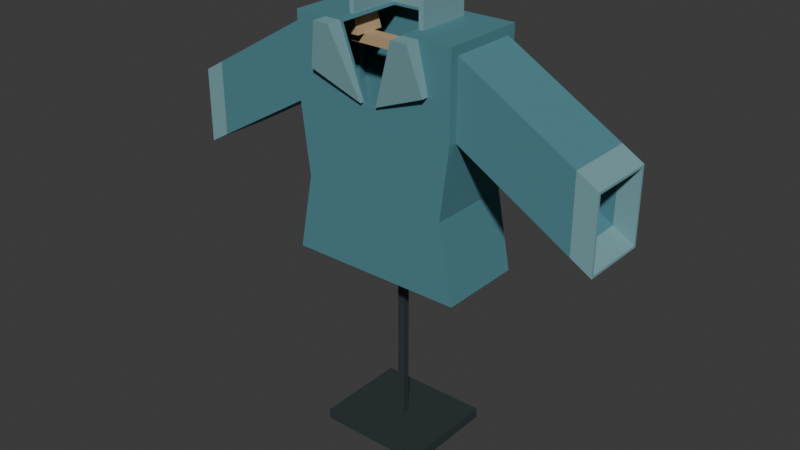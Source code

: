 # Source: source.blend  (saved by Blender 4.3.34; exported with 4.5.12 LTS)
import bpy
from mathutils import Matrix  # noqa: F401  (used for matrix-valued properties, if any)

bpy.ops.wm.read_factory_settings(use_empty=True)
scene = bpy.context.scene
scene.name = 'Scene'

# ---- collections
col_collection = bpy.data.collections.new('Collection'); scene.collection.children.link(col_collection)

# ---- materials (node trees are filled in below, after node groups)
mat_sample_deeppetrol = bpy.data.materials.new('Sample_DeepPetrol')
mat_sample_deeppetrol.diffuse_color = (0.075, 0.23, 0.27, 1.0)
mat_collarandcuffs_mutedblue = bpy.data.materials.new('CollarAndCuffs_MutedBlue')
mat_collarandcuffs_mutedblue.diffuse_color = (0.18, 0.36, 0.39, 1.0)
mat_yoke_warmash = bpy.data.materials.new('Yoke_WarmAsh')
mat_yoke_warmash.diffuse_color = (0.52, 0.36, 0.2, 1.0)
mat_stand_graphite = bpy.data.materials.new('Stand_Graphite')
mat_stand_graphite.diffuse_color = (0.05, 0.068, 0.071, 1.0)

# ---- material node trees
mat_sample_deeppetrol.use_nodes = True; mat_sample_deeppetrol.node_tree.nodes.clear()
_N = mat_sample_deeppetrol.node_tree.nodes; _L = mat_sample_deeppetrol.node_tree.links
n0 = _N.new('ShaderNodeBsdfPrincipled'); n0.name = 'Principled BSDF'; n0.location = (10, 300)
n0.inputs[0].default_value = (0.075, 0.23, 0.27, 1.0)
n0.inputs[2].default_value = 0.87
n1 = _N.new('ShaderNodeOutputMaterial'); n1.name = 'Material Output'; n1.location = (300, 300)
_L.new(n0.outputs[0], n1.inputs[0])
n1.is_active_output = True
mat_collarandcuffs_mutedblue.use_nodes = True; mat_collarandcuffs_mutedblue.node_tree.nodes.clear()
_N = mat_collarandcuffs_mutedblue.node_tree.nodes; _L = mat_collarandcuffs_mutedblue.node_tree.links
n0 = _N.new('ShaderNodeBsdfPrincipled'); n0.name = 'Principled BSDF'; n0.location = (10, 300)
n0.inputs[0].default_value = (0.18, 0.36, 0.39, 1.0)
n0.inputs[2].default_value = 0.87
n1 = _N.new('ShaderNodeOutputMaterial'); n1.name = 'Material Output'; n1.location = (300, 300)
_L.new(n0.outputs[0], n1.inputs[0])
n1.is_active_output = True
mat_yoke_warmash.use_nodes = True; mat_yoke_warmash.node_tree.nodes.clear()
_N = mat_yoke_warmash.node_tree.nodes; _L = mat_yoke_warmash.node_tree.links
n0 = _N.new('ShaderNodeBsdfPrincipled'); n0.name = 'Principled BSDF'; n0.location = (10, 300)
n0.inputs[0].default_value = (0.52, 0.36, 0.2, 1.0)
n0.inputs[2].default_value = 0.67
n1 = _N.new('ShaderNodeOutputMaterial'); n1.name = 'Material Output'; n1.location = (300, 300)
_L.new(n0.outputs[0], n1.inputs[0])
n1.is_active_output = True
mat_stand_graphite.use_nodes = True; mat_stand_graphite.node_tree.nodes.clear()
_N = mat_stand_graphite.node_tree.nodes; _L = mat_stand_graphite.node_tree.links
n0 = _N.new('ShaderNodeBsdfPrincipled'); n0.name = 'Principled BSDF'; n0.location = (10, 300)
n0.inputs[0].default_value = (0.05, 0.068, 0.071, 1.0)
n0.inputs[1].default_value = 0.35
n0.inputs[2].default_value = 0.48
n1 = _N.new('ShaderNodeOutputMaterial'); n1.name = 'Material Output'; n1.location = (300, 300)
_L.new(n0.outputs[0], n1.inputs[0])
n1.is_active_output = True

# ---- world
world_world = bpy.data.worlds.new('World'); scene.world = world_world
world_world.use_nodes = True; world_world.node_tree.nodes.clear()
_N = world_world.node_tree.nodes; _L = world_world.node_tree.links
n0 = _N.new('ShaderNodeOutputWorld'); n0.name = 'World Output'; n0.location = (300, 300)
n1 = _N.new('ShaderNodeBackground'); n1.name = 'Background'; n1.location = (10, 300)
n1.inputs[0].default_value = (0.05088, 0.05088, 0.05088, 1.0)
_L.new(n1.outputs[0], n0.inputs[0])
n0.is_active_output = True
world_world.color = (0.05088, 0.05088, 0.05088)
world_world.sun_shadow_jitter_overblur = 0.0

# ---- meshes
me_continuoushollowlongsleevebody = bpy.data.meshes.new('ContinuousHollowLongSleeveBody')
me_continuoushollowlongsleevebody.from_pydata([(-0.73, -0.115, 0.859), (-0.73, -0.107, 0.859), (-0.66, -0.107, 0.8996), (-0.66, -0.115, 0.8996), (-0.66, -0.115, 0.9076), (-0.73, -0.115, 0.867), (-0.73, -0.107, 0.867), (-0.66, -0.115, 0.9496), (-0.73, -0.115, 0.909), (-0.73, -0.107, 0.909), (-0.66, -0.107, 0.9496), (-0.66, -0.107, 0.9076), (-0.66, -0.115, 1.142), (-0.73, -0.115, 1.101), (-0.73, -0.107, 1.101), (-0.66, -0.107, 1.142), (-0.73, -0.115, 1.109), (-0.66, -0.115, 1.15), (-0.66, -0.107, 1.15), (-0.73, -0.107, 1.109), (-0.73, -0.085, 0.859), (-0.66, -0.085, 0.8996), (-0.66, -0.085, 0.9076), (-0.73, -0.085, 0.867), (-0.73, -0.085, 1.101), (-0.66, -0.085, 1.142), (-0.66, -0.085, 1.15), (-0.73, -0.085, 1.109), (-0.73, 0.085, 0.859), (-0.66, 0.085, 0.8996), (-0.66, 0.085, 0.9076), (-0.73, 0.085, 0.867), (-0.73, 0.085, 1.101), (-0.66, 0.085, 1.142), (-0.66, 0.085, 1.15), (-0.73, 0.085, 1.109), (-0.73, 0.107, 0.859), (-0.66, 0.107, 0.8996), (-0.66, 0.107, 0.9076), (-0.73, 0.107, 0.867), (-0.73, 0.107, 1.101), (-0.66, 0.107, 1.142), (-0.66, 0.107, 1.15), (-0.73, 0.107, 1.109), (-0.73, 0.115, 0.859), (-0.66, 0.115, 0.8996), (-0.73, 0.115, 0.867), (-0.66, 0.115, 0.9076), (-0.66, 0.107, 0.9496), (-0.73, 0.107, 0.909), (-0.73, 0.115, 0.909), (-0.66, 0.115, 0.9496), (-0.73, 0.115, 1.101), (-0.66, 0.115, 1.142), (-0.66, 0.115, 1.15), (-0.73, 0.115, 1.109), (-0.28, -0.107, 1.12), (-0.28, -0.115, 1.12), (-0.28, -0.115, 1.128), (-0.28, -0.115, 1.17), (-0.28, -0.107, 1.17), (-0.28, -0.107, 1.128), (-0.28, -0.115, 1.362), (-0.28, -0.107, 1.362), (-0.28, -0.115, 1.37), (-0.28, -0.107, 1.37), (-0.28, -0.085, 1.12), (-0.28, -0.085, 1.128), (-0.28, -0.085, 1.362), (-0.28, -0.085, 1.37), (-0.28, 0.085, 1.12), (-0.28, 0.085, 1.128), (-0.28, 0.085, 1.362), (-0.28, 0.085, 1.37), (-0.28, 0.107, 1.12), (-0.28, 0.107, 1.128), (-0.28, 0.107, 1.362), (-0.28, 0.107, 1.37), (-0.28, 0.115, 1.12), (-0.28, 0.115, 1.128), (-0.28, 0.107, 1.17), (-0.28, 0.115, 1.17), (-0.28, 0.115, 1.362), (-0.28, 0.115, 1.37), (-0.3, -0.145, 0.62), (-0.3, -0.137, 0.62), (-0.2911, -0.137, 0.62), (-0.2911, -0.145, 0.62), (-0.2415, -0.145, 0.88), (-0.25, -0.145, 0.88), (-0.25, -0.137, 0.88), (-0.2684, -0.145, 1.12), (-0.28, -0.145, 1.12), (-0.28, -0.137, 1.12), (-0.2683, -0.145, 1.128), (-0.28, -0.145, 1.128), (-0.28, -0.137, 1.128), (-0.268, -0.145, 1.17), (-0.28, -0.145, 1.17), (-0.28, -0.137, 1.17), (-0.2713, -0.145, 1.362), (-0.28, -0.145, 1.362), (-0.28, -0.137, 1.362), (-0.2715, -0.145, 1.37), (-0.28, -0.145, 1.37), (-0.28, -0.137, 1.37), (-0.2719, -0.145, 1.392), (-0.28, -0.145, 1.392), (-0.28, -0.137, 1.392), (-0.28, -0.145, 1.4), (-0.272, -0.145, 1.4), (-0.272, -0.137, 1.4), (-0.28, -0.137, 1.4), (-0.3, -0.115, 0.62), (-0.2911, -0.115, 0.62), (-0.25, -0.115, 0.88), (-0.2415, -0.115, 0.88), (-0.2415, -0.137, 0.88), (-0.2684, -0.115, 1.12), (-0.2684, -0.137, 1.12), (-0.2683, -0.115, 1.128), (-0.2683, -0.137, 1.128), (-0.268, -0.115, 1.17), (-0.268, -0.137, 1.17), (-0.2713, -0.115, 1.362), (-0.2713, -0.137, 1.362), (-0.2715, -0.115, 1.37), (-0.2715, -0.137, 1.37), (-0.28, -0.115, 1.392), (-0.2719, -0.115, 1.392), (-0.2719, -0.137, 1.392), (-0.272, -0.115, 1.4), (-0.28, -0.115, 1.4), (-0.3, -0.107, 0.62), (-0.2911, -0.107, 0.62), (-0.25, -0.107, 0.88), (-0.2415, -0.107, 0.88), (-0.2684, -0.107, 1.12), (-0.2683, -0.107, 1.128), (-0.268, -0.107, 1.17), (-0.2713, -0.107, 1.362), (-0.2715, -0.107, 1.37), (-0.28, -0.107, 1.392), (-0.2719, -0.107, 1.392), (-0.272, -0.107, 1.4), (-0.28, -0.107, 1.4), (-0.3, -0.085, 0.62), (-0.2911, -0.085, 0.62), (-0.25, -0.085, 0.88), (-0.2415, -0.085, 0.88), (-0.2684, -0.085, 1.12), (-0.2683, -0.085, 1.128), (-0.2713, -0.085, 1.362), (-0.2715, -0.085, 1.37), (-0.28, -0.085, 1.392), (-0.2719, -0.085, 1.392), (-0.272, -0.085, 1.4), (-0.28, -0.085, 1.4), (-0.3, 0.085, 0.62), (-0.2911, 0.085, 0.62), (-0.25, 0.085, 0.88), (-0.2415, 0.085, 0.88), (-0.2684, 0.085, 1.12), (-0.2683, 0.085, 1.128), (-0.2713, 0.085, 1.362), (-0.2715, 0.085, 1.37), (-0.28, 0.085, 1.392), (-0.2719, 0.085, 1.392), (-0.272, 0.085, 1.4), (-0.28, 0.085, 1.4), (-0.3, 0.107, 0.62), (-0.2911, 0.107, 0.62), (-0.25, 0.107, 0.88), (-0.2415, 0.107, 0.88), (-0.2684, 0.107, 1.12), (-0.2683, 0.107, 1.128), (-0.2713, 0.107, 1.362), (-0.2715, 0.107, 1.37), (-0.28, 0.107, 1.392), (-0.2719, 0.107, 1.392), (-0.272, 0.107, 1.4), (-0.28, 0.107, 1.4), (-0.3, 0.115, 0.62), (-0.2911, 0.115, 0.62), (-0.25, 0.115, 0.88), (-0.2415, 0.115, 0.88), (-0.2684, 0.115, 1.12), (-0.2683, 0.115, 1.128), (-0.268, 0.107, 1.17), (-0.268, 0.115, 1.17), (-0.2713, 0.115, 1.362), (-0.2715, 0.115, 1.37), (-0.28, 0.115, 1.392), (-0.2719, 0.115, 1.392), (-0.272, 0.115, 1.4), (-0.28, 0.115, 1.4), (-0.3, 0.137, 0.62), (-0.2911, 0.137, 0.62), (-0.25, 0.137, 0.88), (-0.2415, 0.137, 0.88), (-0.28, 0.137, 1.12), (-0.2684, 0.137, 1.12), (-0.28, 0.137, 1.128), (-0.2683, 0.137, 1.128), (-0.28, 0.137, 1.17), (-0.268, 0.137, 1.17), (-0.28, 0.137, 1.362), (-0.2713, 0.137, 1.362), (-0.28, 0.137, 1.37), (-0.2715, 0.137, 1.37), (-0.28, 0.137, 1.392), (-0.2719, 0.137, 1.392), (-0.272, 0.137, 1.4), (-0.28, 0.137, 1.4), (-0.3, 0.145, 0.62), (-0.2911, 0.145, 0.62), (-0.25, 0.145, 0.88), (-0.2415, 0.145, 0.88), (-0.28, 0.145, 1.12), (-0.2684, 0.145, 1.12), (-0.28, 0.145, 1.128), (-0.2683, 0.145, 1.128), (-0.28, 0.145, 1.17), (-0.268, 0.145, 1.17), (-0.28, 0.145, 1.362), (-0.2713, 0.145, 1.362), (-0.28, 0.145, 1.37), (-0.2715, 0.145, 1.37), (-0.28, 0.145, 1.392), (-0.2719, 0.145, 1.392), (-0.272, 0.145, 1.4), (-0.28, 0.145, 1.4), (-0.11, -0.137, 0.62), (-0.11, -0.145, 0.62), (-0.06982, -0.145, 0.88), (-0.06982, -0.137, 0.88), (-0.03273, -0.145, 1.12), (-0.03273, -0.137, 1.12), (-0.03149, -0.145, 1.128), (-0.03149, -0.137, 1.128), (-0.025, -0.145, 1.17), (-0.025, -0.137, 1.17), (-0.09596, -0.145, 1.362), (-0.09596, -0.137, 1.362), (-0.09891, -0.145, 1.37), (-0.09891, -0.137, 1.37), (-0.107, -0.145, 1.392), (-0.107, -0.137, 1.392), (-0.11, -0.145, 1.4), (-0.11, -0.137, 1.4), (-0.107, -0.115, 1.392), (-0.11, -0.115, 1.4), (-0.107, -0.107, 1.392), (-0.11, -0.107, 1.4), (-0.107, -0.085, 1.392), (-0.11, -0.085, 1.4), (-0.107, 0.085, 1.392), (-0.11, 0.085, 1.4), (-0.107, 0.107, 1.392), (-0.11, 0.107, 1.4), (-0.107, 0.115, 1.392), (-0.11, 0.115, 1.4), (-0.107, 0.137, 1.392), (-0.11, 0.137, 1.4), (-0.11, 0.145, 0.62), (-0.11, 0.137, 0.62), (-0.06982, 0.137, 0.88), (-0.06982, 0.145, 0.88), (-0.03273, 0.137, 1.12), (-0.03273, 0.145, 1.12), (-0.03149, 0.137, 1.128), (-0.03149, 0.145, 1.128), (-0.025, 0.137, 1.17), (-0.025, 0.145, 1.17), (-0.09596, 0.137, 1.362), (-0.09596, 0.145, 1.362), (-0.09891, 0.137, 1.37), (-0.09891, 0.145, 1.37), (-0.107, 0.145, 1.392), (-0.11, 0.145, 1.4), (0.11, -0.137, 0.62), (0.11, -0.145, 0.62), (0.06982, -0.145, 0.88), (0.06982, -0.137, 0.88), (0.03273, -0.145, 1.12), (0.03273, -0.137, 1.12), (0.03149, -0.145, 1.128), (0.03149, -0.137, 1.128), (0.025, -0.145, 1.17), (0.025, -0.137, 1.17), (0.107, 0.107, 1.392), (0.107, 0.085, 1.392), (0.11, 0.085, 1.4), (0.11, 0.107, 1.4), (0.107, 0.115, 1.392), (0.11, 0.115, 1.4), (0.107, 0.137, 1.392), (0.11, 0.137, 1.4), (0.11, 0.145, 0.62), (0.11, 0.137, 0.62), (0.06982, 0.137, 0.88), (0.06982, 0.145, 0.88), (0.03273, 0.137, 1.12), (0.03273, 0.145, 1.12), (0.03149, 0.137, 1.128), (0.03149, 0.145, 1.128), (0.025, 0.137, 1.17), (0.025, 0.145, 1.17), (0.09596, 0.137, 1.362), (0.09596, 0.145, 1.362), (0.09891, 0.137, 1.37), (0.09891, 0.145, 1.37), (0.107, 0.145, 1.392), (0.11, 0.145, 1.4), (0.2911, -0.137, 0.62), (0.2911, -0.145, 0.62), (0.2415, -0.145, 0.88), (0.2415, -0.137, 0.88), (0.2684, -0.145, 1.12), (0.2684, -0.137, 1.12), (0.2683, -0.145, 1.128), (0.2683, -0.137, 1.128), (0.268, -0.145, 1.17), (0.268, -0.137, 1.17), (0.2713, -0.145, 1.362), (0.09596, -0.145, 1.362), (0.09596, -0.137, 1.362), (0.2713, -0.137, 1.362), (0.2715, -0.145, 1.37), (0.09891, -0.145, 1.37), (0.09891, -0.137, 1.37), (0.2715, -0.137, 1.37), (0.2719, -0.145, 1.392), (0.107, -0.145, 1.392), (0.107, -0.137, 1.392), (0.2719, -0.137, 1.392), (0.11, -0.145, 1.4), (0.272, -0.145, 1.4), (0.272, -0.137, 1.4), (0.11, -0.137, 1.4), (0.107, -0.115, 1.392), (0.2719, -0.115, 1.392), (0.272, -0.115, 1.4), (0.11, -0.115, 1.4), (0.107, -0.107, 1.392), (0.2719, -0.107, 1.392), (0.272, -0.107, 1.4), (0.11, -0.107, 1.4), (0.107, -0.085, 1.392), (0.2719, -0.085, 1.392), (0.272, -0.085, 1.4), (0.11, -0.085, 1.4), (0.2719, 0.085, 1.392), (0.272, 0.085, 1.4), (0.2719, 0.107, 1.392), (0.272, 0.107, 1.4), (0.2719, 0.115, 1.392), (0.272, 0.115, 1.4), (0.2719, 0.137, 1.392), (0.272, 0.137, 1.4), (0.2911, 0.145, 0.62), (0.2911, 0.137, 0.62), (0.2415, 0.137, 0.88), (0.2415, 0.145, 0.88), (0.2684, 0.137, 1.12), (0.2684, 0.145, 1.12), (0.2683, 0.137, 1.128), (0.2683, 0.145, 1.128), (0.268, 0.137, 1.17), (0.268, 0.145, 1.17), (0.2713, 0.137, 1.362), (0.2713, 0.145, 1.362), (0.2715, 0.137, 1.37), (0.2715, 0.145, 1.37), (0.2719, 0.145, 1.392), (0.272, 0.145, 1.4), (0.3, -0.137, 0.62), (0.3, -0.145, 0.62), (0.25, -0.145, 0.88), (0.25, -0.137, 0.88), (0.28, -0.145, 1.12), (0.28, -0.137, 1.12), (0.28, -0.145, 1.128), (0.28, -0.137, 1.128), (0.28, -0.145, 1.17), (0.28, -0.137, 1.17), (0.28, -0.145, 1.362), (0.28, -0.137, 1.362), (0.28, -0.145, 1.37), (0.28, -0.137, 1.37), (0.28, -0.145, 1.392), (0.28, -0.137, 1.392), (0.28, -0.145, 1.4), (0.28, -0.137, 1.4), (0.2911, -0.115, 0.62), (0.3, -0.115, 0.62), (0.2415, -0.115, 0.88), (0.25, -0.115, 0.88), (0.2684, -0.115, 1.12), (0.28, -0.115, 1.12), (0.2683, -0.115, 1.128), (0.28, -0.115, 1.128), (0.268, -0.115, 1.17), (0.28, -0.115, 1.17), (0.2713, -0.115, 1.362), (0.28, -0.115, 1.362), (0.2715, -0.115, 1.37), (0.28, -0.115, 1.37), (0.28, -0.115, 1.392), (0.28, -0.115, 1.4), (0.2911, -0.107, 0.62), (0.3, -0.107, 0.62), (0.2415, -0.107, 0.88), (0.25, -0.107, 0.88), (0.2684, -0.107, 1.12), (0.28, -0.107, 1.12), (0.2683, -0.107, 1.128), (0.268, -0.107, 1.17), (0.28, -0.107, 1.17), (0.28, -0.107, 1.128), (0.2713, -0.107, 1.362), (0.28, -0.107, 1.362), (0.2715, -0.107, 1.37), (0.28, -0.107, 1.37), (0.28, -0.107, 1.392), (0.28, -0.107, 1.4), (0.2911, -0.085, 0.62), (0.3, -0.085, 0.62), (0.2415, -0.085, 0.88), (0.25, -0.085, 0.88), (0.2684, -0.085, 1.12), (0.28, -0.085, 1.12), (0.28, -0.085, 1.128), (0.2683, -0.085, 1.128), (0.2713, -0.085, 1.362), (0.28, -0.085, 1.362), (0.2715, -0.085, 1.37), (0.28, -0.085, 1.37), (0.28, -0.085, 1.392), (0.28, -0.085, 1.4), (0.2911, 0.085, 0.62), (0.3, 0.085, 0.62), (0.2415, 0.085, 0.88), (0.25, 0.085, 0.88), (0.2684, 0.085, 1.12), (0.28, 0.085, 1.12), (0.28, 0.085, 1.128), (0.2683, 0.085, 1.128), (0.2713, 0.085, 1.362), (0.28, 0.085, 1.362), (0.2715, 0.085, 1.37), (0.28, 0.085, 1.37), (0.28, 0.085, 1.392), (0.28, 0.085, 1.4), (0.2911, 0.107, 0.62), (0.3, 0.107, 0.62), (0.2415, 0.107, 0.88), (0.25, 0.107, 0.88), (0.2684, 0.107, 1.12), (0.28, 0.107, 1.12), (0.28, 0.107, 1.128), (0.2683, 0.107, 1.128), (0.2713, 0.107, 1.362), (0.28, 0.107, 1.362), (0.2715, 0.107, 1.37), (0.28, 0.107, 1.37), (0.28, 0.107, 1.392), (0.28, 0.107, 1.4), (0.2911, 0.115, 0.62), (0.3, 0.115, 0.62), (0.2415, 0.115, 0.88), (0.25, 0.115, 0.88), (0.2684, 0.115, 1.12), (0.28, 0.115, 1.12), (0.2683, 0.115, 1.128), (0.28, 0.107, 1.17), (0.268, 0.107, 1.17), (0.268, 0.115, 1.17), (0.2713, 0.115, 1.362), (0.2715, 0.115, 1.37), (0.28, 0.115, 1.37), (0.28, 0.115, 1.392), (0.28, 0.115, 1.4), (0.3, 0.137, 0.62), (0.25, 0.137, 0.88), (0.28, 0.137, 1.12), (0.28, 0.137, 1.128), (0.28, 0.115, 1.128), (0.28, 0.137, 1.17), (0.28, 0.115, 1.17), (0.28, 0.137, 1.362), (0.28, 0.115, 1.362), (0.28, 0.137, 1.37), (0.28, 0.137, 1.392), (0.28, 0.137, 1.4), (0.3, 0.145, 0.62), (0.25, 0.145, 0.88), (0.28, 0.145, 1.12), (0.28, 0.145, 1.128), (0.28, 0.145, 1.17), (0.28, 0.145, 1.362), (0.28, 0.145, 1.37), (0.28, 0.145, 1.392), (0.28, 0.145, 1.4), (0.66, -0.107, 0.8996), (0.66, -0.115, 0.8996), (0.66, -0.115, 0.9076), (0.66, -0.115, 0.9496), (0.66, -0.107, 0.9496), (0.66, -0.107, 0.9076), (0.66, -0.115, 1.142), (0.66, -0.107, 1.142), (0.66, -0.115, 1.15), (0.66, -0.107, 1.15), (0.66, -0.085, 0.8996), (0.66, -0.085, 0.9076), (0.66, -0.085, 1.142), (0.66, -0.085, 1.15), (0.66, 0.085, 0.8996), (0.66, 0.085, 0.9076), (0.66, 0.085, 1.142), (0.66, 0.085, 1.15), (0.66, 0.107, 0.8996), (0.66, 0.107, 0.9076), (0.66, 0.107, 1.142), (0.66, 0.107, 1.15), (0.66, 0.115, 0.8996), (0.66, 0.115, 0.9076), (0.66, 0.107, 0.9496), (0.66, 0.115, 0.9496), (0.66, 0.115, 1.142), (0.66, 0.115, 1.15), (0.73, -0.107, 0.859), (0.73, -0.115, 0.859), (0.73, -0.115, 0.867), (0.73, -0.107, 0.867), (0.73, -0.115, 0.909), (0.73, -0.107, 0.909), (0.73, -0.115, 1.101), (0.73, -0.107, 1.101), (0.73, -0.115, 1.109), (0.73, -0.107, 1.109), (0.73, -0.085, 0.859), (0.73, -0.085, 0.867), (0.73, -0.085, 1.101), (0.73, -0.085, 1.109), (0.73, 0.085, 0.859), (0.73, 0.085, 0.867), (0.73, 0.085, 1.101), (0.73, 0.085, 1.109), (0.73, 0.107, 0.859), (0.73, 0.107, 0.867), (0.73, 0.107, 1.101), (0.73, 0.107, 1.109), (0.73, 0.115, 0.859), (0.73, 0.115, 0.867), (0.73, 0.107, 0.909), (0.73, 0.115, 0.909), (0.73, 0.115, 1.101), (0.73, 0.115, 1.109)], [], [(0, 1, 2), (0, 2, 3), (0, 3, 4), (0, 4, 5), (0, 5, 6), (0, 6, 1), (5, 4, 7), (5, 7, 8), (6, 9, 10), (6, 10, 11), (5, 8, 9), (5, 9, 6), (8, 7, 12), (8, 12, 13), (9, 14, 15), (9, 15, 10), (8, 13, 14), (8, 14, 9), (16, 17, 18), (16, 18, 19), (13, 12, 17), (13, 17, 16), (13, 16, 19), (13, 19, 14), (1, 20, 21), (1, 21, 2), (6, 11, 22), (6, 22, 23), (1, 6, 23), (1, 23, 20), (14, 24, 25), (14, 25, 15), (19, 18, 26), (19, 26, 27), (14, 19, 27), (14, 27, 24), (20, 28, 29), (20, 29, 21), (23, 22, 30), (23, 30, 31), (20, 23, 31), (20, 31, 28), (24, 32, 33), (24, 33, 25), (27, 26, 34), (27, 34, 35), (24, 27, 35), (24, 35, 32), (28, 36, 37), (28, 37, 29), (31, 30, 38), (31, 38, 39), (28, 31, 39), (28, 39, 36), (32, 40, 41), (32, 41, 33), (35, 34, 42), (35, 42, 43), (32, 35, 43), (32, 43, 40), (36, 44, 45), (36, 45, 37), (44, 46, 47), (44, 47, 45), (36, 39, 46), (36, 46, 44), (39, 38, 48), (39, 48, 49), (46, 50, 51), (46, 51, 47), (39, 49, 50), (39, 50, 46), (49, 48, 41), (49, 41, 40), (50, 52, 53), (50, 53, 51), (49, 40, 52), (49, 52, 50), (43, 42, 54), (43, 54, 55), (52, 55, 54), (52, 54, 53), (40, 43, 55), (40, 55, 52), (3, 2, 56), (3, 56, 57), (3, 57, 58), (3, 58, 4), (4, 58, 59), (4, 59, 7), (11, 10, 60), (11, 60, 61), (7, 59, 62), (7, 62, 12), (10, 15, 63), (10, 63, 60), (17, 64, 65), (17, 65, 18), (12, 62, 64), (12, 64, 17), (2, 21, 66), (2, 66, 56), (11, 61, 67), (11, 67, 22), (15, 25, 68), (15, 68, 63), (18, 65, 69), (18, 69, 26), (21, 29, 70), (21, 70, 66), (22, 67, 71), (22, 71, 30), (25, 33, 72), (25, 72, 68), (26, 69, 73), (26, 73, 34), (29, 37, 74), (29, 74, 70), (30, 71, 75), (30, 75, 38), (33, 41, 76), (33, 76, 72), (34, 73, 77), (34, 77, 42), (37, 45, 78), (37, 78, 74), (45, 47, 79), (45, 79, 78), (38, 75, 80), (38, 80, 48), (47, 51, 81), (47, 81, 79), (48, 80, 76), (48, 76, 41), (51, 53, 82), (51, 82, 81), (42, 77, 83), (42, 83, 54), (53, 54, 83), (53, 83, 82), (84, 85, 86), (84, 86, 87), (84, 87, 88), (84, 88, 89), (84, 89, 90), (84, 90, 85), (89, 88, 91), (89, 91, 92), (89, 92, 93), (89, 93, 90), (92, 91, 94), (92, 94, 95), (92, 95, 96), (92, 96, 93), (95, 94, 97), (95, 97, 98), (95, 98, 99), (95, 99, 96), (98, 97, 100), (98, 100, 101), (98, 101, 102), (98, 102, 99), (101, 100, 103), (101, 103, 104), (101, 104, 105), (101, 105, 102), (104, 103, 106), (104, 106, 107), (104, 107, 108), (104, 108, 105), (109, 110, 111), (109, 111, 112), (107, 106, 110), (107, 110, 109), (107, 109, 112), (107, 112, 108), (85, 113, 114), (85, 114, 86), (85, 90, 115), (85, 115, 113), (86, 114, 116), (86, 116, 117), (90, 93, 57), (90, 57, 115), (117, 116, 118), (117, 118, 119), (93, 96, 58), (93, 58, 57), (119, 118, 120), (119, 120, 121), (96, 99, 59), (96, 59, 58), (121, 120, 122), (121, 122, 123), (99, 102, 62), (99, 62, 59), (123, 122, 124), (123, 124, 125), (102, 105, 64), (102, 64, 62), (125, 124, 126), (125, 126, 127), (105, 108, 128), (105, 128, 64), (127, 126, 129), (127, 129, 130), (112, 111, 131), (112, 131, 132), (108, 112, 132), (108, 132, 128), (113, 133, 134), (113, 134, 114), (113, 115, 135), (113, 135, 133), (114, 134, 136), (114, 136, 116), (115, 57, 56), (115, 56, 135), (116, 136, 137), (116, 137, 118), (118, 137, 138), (118, 138, 120), (61, 60, 139), (61, 139, 138), (120, 138, 139), (120, 139, 122), (60, 63, 140), (60, 140, 139), (122, 139, 140), (122, 140, 124), (124, 140, 141), (124, 141, 126), (64, 128, 142), (64, 142, 65), (126, 141, 143), (126, 143, 129), (132, 131, 144), (132, 144, 145), (128, 132, 145), (128, 145, 142), (133, 146, 147), (133, 147, 134), (133, 135, 148), (133, 148, 146), (134, 147, 149), (134, 149, 136), (135, 56, 66), (135, 66, 148), (136, 149, 150), (136, 150, 137), (61, 138, 151), (61, 151, 67), (137, 150, 151), (137, 151, 138), (63, 68, 152), (63, 152, 140), (140, 152, 153), (140, 153, 141), (65, 142, 154), (65, 154, 69), (141, 153, 155), (141, 155, 143), (145, 144, 156), (145, 156, 157), (142, 145, 157), (142, 157, 154), (146, 158, 159), (146, 159, 147), (146, 148, 160), (146, 160, 158), (147, 159, 161), (147, 161, 149), (148, 66, 70), (148, 70, 160), (149, 161, 162), (149, 162, 150), (67, 151, 163), (67, 163, 71), (150, 162, 163), (150, 163, 151), (68, 72, 164), (68, 164, 152), (152, 164, 165), (152, 165, 153), (69, 154, 166), (69, 166, 73), (153, 165, 167), (153, 167, 155), (157, 156, 168), (157, 168, 169), (154, 157, 169), (154, 169, 166), (158, 170, 171), (158, 171, 159), (158, 160, 172), (158, 172, 170), (159, 171, 173), (159, 173, 161), (160, 70, 74), (160, 74, 172), (161, 173, 174), (161, 174, 162), (71, 163, 175), (71, 175, 75), (162, 174, 175), (162, 175, 163), (72, 76, 176), (72, 176, 164), (164, 176, 177), (164, 177, 165), (73, 166, 178), (73, 178, 77), (165, 177, 179), (165, 179, 167), (169, 168, 180), (169, 180, 181), (166, 169, 181), (166, 181, 178), (170, 182, 183), (170, 183, 171), (170, 172, 184), (170, 184, 182), (171, 183, 185), (171, 185, 173), (172, 74, 78), (172, 78, 184), (173, 185, 186), (173, 186, 174), (174, 186, 187), (174, 187, 175), (75, 175, 188), (75, 188, 80), (175, 187, 189), (175, 189, 188), (80, 188, 176), (80, 176, 76), (188, 189, 190), (188, 190, 176), (176, 190, 191), (176, 191, 177), (77, 178, 192), (77, 192, 83), (177, 191, 193), (177, 193, 179), (181, 180, 194), (181, 194, 195), (178, 181, 195), (178, 195, 192), (182, 196, 197), (182, 197, 183), (182, 184, 198), (182, 198, 196), (183, 197, 199), (183, 199, 185), (184, 78, 200), (184, 200, 198), (185, 199, 201), (185, 201, 186), (78, 79, 202), (78, 202, 200), (186, 201, 203), (186, 203, 187), (79, 81, 204), (79, 204, 202), (187, 203, 205), (187, 205, 189), (81, 82, 206), (81, 206, 204), (189, 205, 207), (189, 207, 190), (82, 83, 208), (82, 208, 206), (190, 207, 209), (190, 209, 191), (83, 192, 210), (83, 210, 208), (191, 209, 211), (191, 211, 193), (195, 194, 212), (195, 212, 213), (192, 195, 213), (192, 213, 210), (196, 214, 215), (196, 215, 197), (214, 216, 217), (214, 217, 215), (196, 198, 216), (196, 216, 214), (216, 218, 219), (216, 219, 217), (198, 200, 218), (198, 218, 216), (218, 220, 221), (218, 221, 219), (200, 202, 220), (200, 220, 218), (220, 222, 223), (220, 223, 221), (202, 204, 222), (202, 222, 220), (222, 224, 225), (222, 225, 223), (204, 206, 224), (204, 224, 222), (224, 226, 227), (224, 227, 225), (206, 208, 226), (206, 226, 224), (226, 228, 229), (226, 229, 227), (208, 210, 228), (208, 228, 226), (213, 212, 230), (213, 230, 231), (228, 231, 230), (228, 230, 229), (210, 213, 231), (210, 231, 228), (87, 86, 232), (87, 232, 233), (87, 233, 234), (87, 234, 88), (86, 117, 235), (86, 235, 232), (88, 234, 236), (88, 236, 91), (117, 119, 237), (117, 237, 235), (91, 236, 238), (91, 238, 94), (119, 121, 239), (119, 239, 237), (94, 238, 240), (94, 240, 97), (121, 123, 241), (121, 241, 239), (97, 240, 242), (97, 242, 100), (123, 125, 243), (123, 243, 241), (240, 241, 243), (240, 243, 242), (100, 242, 244), (100, 244, 103), (125, 127, 245), (125, 245, 243), (242, 243, 245), (242, 245, 244), (103, 244, 246), (103, 246, 106), (127, 130, 247), (127, 247, 245), (244, 245, 247), (244, 247, 246), (110, 248, 249), (110, 249, 111), (106, 246, 248), (106, 248, 110), (246, 247, 249), (246, 249, 248), (130, 129, 250), (130, 250, 247), (111, 249, 251), (111, 251, 131), (247, 250, 251), (247, 251, 249), (129, 143, 252), (129, 252, 250), (131, 251, 253), (131, 253, 144), (250, 252, 253), (250, 253, 251), (143, 155, 254), (143, 254, 252), (144, 253, 255), (144, 255, 156), (252, 254, 255), (252, 255, 253), (155, 167, 256), (155, 256, 254), (156, 255, 257), (156, 257, 168), (254, 256, 257), (254, 257, 255), (167, 179, 258), (167, 258, 256), (168, 257, 259), (168, 259, 180), (179, 193, 260), (179, 260, 258), (180, 259, 261), (180, 261, 194), (193, 211, 262), (193, 262, 260), (194, 261, 263), (194, 263, 212), (197, 215, 264), (197, 264, 265), (197, 265, 266), (197, 266, 199), (215, 217, 267), (215, 267, 264), (199, 266, 268), (199, 268, 201), (217, 219, 269), (217, 269, 267), (201, 268, 270), (201, 270, 203), (219, 221, 271), (219, 271, 269), (203, 270, 272), (203, 272, 205), (221, 223, 273), (221, 273, 271), (205, 272, 274), (205, 274, 207), (223, 225, 275), (223, 275, 273), (207, 274, 276), (207, 276, 209), (225, 227, 277), (225, 277, 275), (209, 276, 262), (209, 262, 211), (227, 229, 278), (227, 278, 277), (212, 263, 279), (212, 279, 230), (229, 230, 279), (229, 279, 278), (233, 232, 280), (233, 280, 281), (233, 281, 282), (233, 282, 234), (232, 235, 283), (232, 283, 280), (234, 282, 284), (234, 284, 236), (235, 237, 285), (235, 285, 283), (236, 284, 286), (236, 286, 238), (237, 239, 287), (237, 287, 285), (240, 288, 289), (240, 289, 241), (238, 286, 288), (238, 288, 240), (239, 241, 289), (239, 289, 287), (256, 258, 290), (256, 290, 291), (257, 292, 293), (257, 293, 259), (256, 291, 292), (256, 292, 257), (258, 260, 294), (258, 294, 290), (259, 293, 295), (259, 295, 261), (260, 262, 296), (260, 296, 294), (261, 295, 297), (261, 297, 263), (265, 264, 298), (265, 298, 299), (265, 299, 300), (265, 300, 266), (264, 267, 301), (264, 301, 298), (266, 300, 302), (266, 302, 268), (267, 269, 303), (267, 303, 301), (268, 302, 304), (268, 304, 270), (269, 271, 305), (269, 305, 303), (270, 304, 306), (270, 306, 272), (271, 273, 307), (271, 307, 305), (272, 306, 308), (272, 308, 274), (273, 275, 309), (273, 309, 307), (274, 308, 310), (274, 310, 276), (275, 277, 311), (275, 311, 309), (276, 310, 296), (276, 296, 262), (277, 278, 312), (277, 312, 311), (263, 297, 313), (263, 313, 279), (278, 279, 313), (278, 313, 312), (281, 280, 314), (281, 314, 315), (281, 315, 316), (281, 316, 282), (280, 283, 317), (280, 317, 314), (282, 316, 318), (282, 318, 284), (283, 285, 319), (283, 319, 317), (284, 318, 320), (284, 320, 286), (285, 287, 321), (285, 321, 319), (286, 320, 322), (286, 322, 288), (287, 289, 323), (287, 323, 321), (288, 322, 324), (288, 324, 325), (289, 326, 327), (289, 327, 323), (288, 325, 326), (288, 326, 289), (325, 324, 328), (325, 328, 329), (326, 330, 331), (326, 331, 327), (325, 329, 330), (325, 330, 326), (329, 328, 332), (329, 332, 333), (330, 334, 335), (330, 335, 331), (329, 333, 334), (329, 334, 330), (336, 337, 338), (336, 338, 339), (333, 332, 337), (333, 337, 336), (333, 336, 339), (333, 339, 334), (334, 340, 341), (334, 341, 335), (339, 338, 342), (339, 342, 343), (334, 339, 343), (334, 343, 340), (340, 344, 345), (340, 345, 341), (343, 342, 346), (343, 346, 347), (340, 343, 347), (340, 347, 344), (344, 348, 349), (344, 349, 345), (347, 346, 350), (347, 350, 351), (344, 347, 351), (344, 351, 348), (348, 291, 352), (348, 352, 349), (351, 350, 353), (351, 353, 292), (348, 351, 292), (348, 292, 291), (291, 290, 354), (291, 354, 352), (292, 353, 355), (292, 355, 293), (290, 294, 356), (290, 356, 354), (293, 355, 357), (293, 357, 295), (294, 296, 358), (294, 358, 356), (295, 357, 359), (295, 359, 297), (299, 298, 360), (299, 360, 361), (299, 361, 362), (299, 362, 300), (298, 301, 363), (298, 363, 360), (300, 362, 364), (300, 364, 302), (301, 303, 365), (301, 365, 363), (302, 364, 366), (302, 366, 304), (303, 305, 367), (303, 367, 365), (304, 366, 368), (304, 368, 306), (305, 307, 369), (305, 369, 367), (306, 368, 370), (306, 370, 308), (307, 309, 371), (307, 371, 369), (308, 370, 372), (308, 372, 310), (309, 311, 373), (309, 373, 371), (310, 372, 358), (310, 358, 296), (311, 312, 374), (311, 374, 373), (297, 359, 375), (297, 375, 313), (312, 313, 375), (312, 375, 374), (315, 314, 376), (315, 376, 377), (315, 377, 378), (315, 378, 316), (377, 376, 379), (377, 379, 378), (316, 378, 380), (316, 380, 318), (378, 379, 381), (378, 381, 380), (318, 380, 382), (318, 382, 320), (380, 381, 383), (380, 383, 382), (320, 382, 384), (320, 384, 322), (382, 383, 385), (382, 385, 384), (322, 384, 386), (322, 386, 324), (384, 385, 387), (384, 387, 386), (324, 386, 388), (324, 388, 328), (386, 387, 389), (386, 389, 388), (328, 388, 390), (328, 390, 332), (388, 389, 391), (388, 391, 390), (337, 392, 393), (337, 393, 338), (332, 390, 392), (332, 392, 337), (390, 391, 393), (390, 393, 392), (314, 394, 395), (314, 395, 376), (314, 317, 396), (314, 396, 394), (376, 395, 397), (376, 397, 379), (317, 319, 398), (317, 398, 396), (379, 397, 399), (379, 399, 381), (319, 321, 400), (319, 400, 398), (381, 399, 401), (381, 401, 383), (321, 323, 402), (321, 402, 400), (383, 401, 403), (383, 403, 385), (323, 327, 404), (323, 404, 402), (385, 403, 405), (385, 405, 387), (327, 331, 406), (327, 406, 404), (387, 405, 407), (387, 407, 389), (331, 335, 341), (331, 341, 406), (389, 407, 408), (389, 408, 391), (338, 393, 409), (338, 409, 342), (391, 408, 409), (391, 409, 393), (394, 410, 411), (394, 411, 395), (394, 396, 412), (394, 412, 410), (395, 411, 413), (395, 413, 397), (396, 398, 414), (396, 414, 412), (397, 413, 415), (397, 415, 399), (398, 400, 416), (398, 416, 414), (416, 417, 418), (416, 418, 419), (400, 402, 417), (400, 417, 416), (417, 420, 421), (417, 421, 418), (402, 404, 420), (402, 420, 417), (404, 406, 422), (404, 422, 420), (406, 341, 345), (406, 345, 422), (407, 423, 424), (407, 424, 408), (342, 409, 425), (342, 425, 346), (408, 424, 425), (408, 425, 409), (410, 426, 427), (410, 427, 411), (410, 412, 428), (410, 428, 426), (411, 427, 429), (411, 429, 413), (412, 414, 430), (412, 430, 428), (413, 429, 431), (413, 431, 415), (416, 419, 432), (416, 432, 433), (414, 416, 433), (414, 433, 430), (420, 434, 435), (420, 435, 421), (420, 422, 436), (420, 436, 434), (422, 345, 349), (422, 349, 436), (423, 437, 438), (423, 438, 424), (346, 425, 439), (346, 439, 350), (424, 438, 439), (424, 439, 425), (426, 440, 441), (426, 441, 427), (426, 428, 442), (426, 442, 440), (427, 441, 443), (427, 443, 429), (428, 430, 444), (428, 444, 442), (429, 443, 445), (429, 445, 431), (433, 432, 446), (433, 446, 447), (430, 433, 447), (430, 447, 444), (434, 448, 449), (434, 449, 435), (434, 436, 450), (434, 450, 448), (436, 349, 352), (436, 352, 450), (437, 451, 452), (437, 452, 438), (350, 439, 453), (350, 453, 353), (438, 452, 453), (438, 453, 439), (440, 454, 455), (440, 455, 441), (440, 442, 456), (440, 456, 454), (441, 455, 457), (441, 457, 443), (442, 444, 458), (442, 458, 456), (443, 457, 459), (443, 459, 445), (447, 446, 460), (447, 460, 461), (444, 447, 461), (444, 461, 458), (448, 462, 463), (448, 463, 449), (448, 450, 464), (448, 464, 462), (450, 352, 354), (450, 354, 464), (451, 465, 466), (451, 466, 452), (353, 453, 467), (353, 467, 355), (452, 466, 467), (452, 467, 453), (454, 468, 469), (454, 469, 455), (454, 456, 470), (454, 470, 468), (455, 469, 471), (455, 471, 457), (456, 458, 472), (456, 472, 470), (457, 471, 473), (457, 473, 459), (458, 461, 474), (458, 474, 472), (461, 460, 475), (461, 475, 476), (461, 476, 477), (461, 477, 474), (476, 475, 463), (476, 463, 462), (476, 462, 478), (476, 478, 477), (462, 464, 479), (462, 479, 478), (464, 354, 356), (464, 356, 479), (465, 480, 481), (465, 481, 466), (355, 467, 482), (355, 482, 357), (466, 481, 482), (466, 482, 467), (468, 361, 483), (468, 483, 469), (468, 470, 362), (468, 362, 361), (469, 483, 484), (469, 484, 471), (470, 472, 364), (470, 364, 362), (471, 484, 485), (471, 485, 473), (472, 474, 366), (472, 366, 364), (473, 485, 486), (473, 486, 487), (474, 477, 368), (474, 368, 366), (487, 486, 488), (487, 488, 489), (477, 478, 370), (477, 370, 368), (489, 488, 490), (489, 490, 491), (478, 479, 372), (478, 372, 370), (491, 490, 492), (491, 492, 480), (479, 356, 358), (479, 358, 372), (480, 492, 493), (480, 493, 481), (357, 482, 494), (357, 494, 359), (481, 493, 494), (481, 494, 482), (361, 360, 495), (361, 495, 483), (360, 363, 496), (360, 496, 495), (483, 495, 496), (483, 496, 484), (363, 365, 497), (363, 497, 496), (484, 496, 497), (484, 497, 485), (365, 367, 498), (365, 498, 497), (485, 497, 498), (485, 498, 486), (367, 369, 499), (367, 499, 498), (486, 498, 499), (486, 499, 488), (369, 371, 500), (369, 500, 499), (488, 499, 500), (488, 500, 490), (371, 373, 501), (371, 501, 500), (490, 500, 501), (490, 501, 492), (373, 374, 502), (373, 502, 501), (492, 501, 502), (492, 502, 493), (359, 494, 503), (359, 503, 375), (374, 375, 503), (374, 503, 502), (493, 502, 503), (493, 503, 494), (399, 415, 504), (399, 504, 505), (399, 505, 506), (399, 506, 401), (401, 506, 507), (401, 507, 403), (419, 418, 508), (419, 508, 509), (403, 507, 510), (403, 510, 405), (418, 421, 511), (418, 511, 508), (407, 512, 513), (407, 513, 423), (405, 510, 512), (405, 512, 407), (415, 431, 514), (415, 514, 504), (419, 509, 515), (419, 515, 432), (421, 435, 516), (421, 516, 511), (423, 513, 517), (423, 517, 437), (431, 445, 518), (431, 518, 514), (432, 515, 519), (432, 519, 446), (435, 449, 520), (435, 520, 516), (437, 517, 521), (437, 521, 451), (445, 459, 522), (445, 522, 518), (446, 519, 523), (446, 523, 460), (449, 463, 524), (449, 524, 520), (451, 521, 525), (451, 525, 465), (459, 473, 526), (459, 526, 522), (473, 487, 527), (473, 527, 526), (460, 523, 528), (460, 528, 475), (487, 489, 529), (487, 529, 527), (475, 528, 524), (475, 524, 463), (489, 491, 530), (489, 530, 529), (465, 525, 531), (465, 531, 480), (491, 480, 531), (491, 531, 530), (505, 504, 532), (505, 532, 533), (505, 533, 534), (505, 534, 506), (533, 532, 535), (533, 535, 534), (506, 534, 536), (506, 536, 507), (509, 508, 537), (509, 537, 535), (534, 535, 537), (534, 537, 536), (507, 536, 538), (507, 538, 510), (508, 511, 539), (508, 539, 537), (536, 537, 539), (536, 539, 538), (512, 540, 541), (512, 541, 513), (510, 538, 540), (510, 540, 512), (538, 539, 541), (538, 541, 540), (504, 514, 542), (504, 542, 532), (509, 535, 543), (509, 543, 515), (532, 542, 543), (532, 543, 535), (511, 516, 544), (511, 544, 539), (513, 541, 545), (513, 545, 517), (539, 544, 545), (539, 545, 541), (514, 518, 546), (514, 546, 542), (515, 543, 547), (515, 547, 519), (542, 546, 547), (542, 547, 543), (516, 520, 548), (516, 548, 544), (517, 545, 549), (517, 549, 521), (544, 548, 549), (544, 549, 545), (518, 522, 550), (518, 550, 546), (519, 547, 551), (519, 551, 523), (546, 550, 551), (546, 551, 547), (520, 524, 552), (520, 552, 548), (521, 549, 553), (521, 553, 525), (548, 552, 553), (548, 553, 549), (522, 526, 554), (522, 554, 550), (526, 527, 555), (526, 555, 554), (550, 554, 555), (550, 555, 551), (523, 551, 556), (523, 556, 528), (527, 529, 557), (527, 557, 555), (551, 555, 557), (551, 557, 556), (528, 556, 552), (528, 552, 524), (529, 530, 558), (529, 558, 557), (556, 557, 558), (556, 558, 552), (525, 553, 559), (525, 559, 531), (530, 531, 559), (530, 559, 558), (552, 558, 559), (552, 559, 553)])
me_continuoushollowlongsleevebody.polygons.foreach_set('material_index', [1, 1, 1, 1, 1, 1, 1, 1, 1, 1, 1, 1, 1, 1, 1, 1, 1, 1, 1, 1, 1, 1, 1, 1, 1, 1, 1, 1, 1, 1, 1, 1, 1, 1, 1, 1, 1, 1, 1, 1, 1, 1, 1, 1, 1, 1, 1, 1, 1, 1, 1, 1, 1, 1, 1, 1, 1, 1, 1, 1, 1, 1, 1, 1, 1, 1, 1, 1, 1, 1, 1, 1, 1, 1, 1, 1, 1, 1, 1, 1, 1, 1, 1, 1, 0, 0, 0, 0, 0, 0, 0, 0, 0, 0, 0, 0, 0, 0, 0, 0, 0, 0, 0, 0, 0, 0, 0, 0, 0, 0, 0, 0, 0, 0, 0, 0, 0, 0, 0, 0, 0, 0, 0, 0, 0, 0, 0, 0, 0, 0, 0, 0, 0, 0, 0, 0, 0, 0, 0, 0, 0, 0, 0, 0, 0, 0, 0, 0, 0, 0, 0, 0, 0, 0, 0, 0, 0, 0, 0, 0, 0, 0, 0, 0, 0, 0, 0, 0, 0, 0, 0, 0, 0, 0, 0, 0, 0, 0, 0, 0, 0, 0, 0, 0, 0, 0, 0, 0, 0, 0, 0, 0, 0, 0, 0, 0, 0, 0, 0, 0, 0, 0, 0, 0, 0, 0, 0, 0, 0, 0, 0, 0, 0, 0, 0, 0, 0, 0, 0, 0, 0, 0, 0, 0, 0, 0, 0, 0, 0, 0, 0, 0, 0, 0, 0, 0, 0, 0, 0, 0, 0, 0, 0, 0, 0, 0, 0, 0, 0, 0, 0, 0, 0, 0, 0, 0, 0, 0, 0, 0, 0, 0, 0, 0, 0, 0, 0, 0, 0, 0, 0, 0, 0, 0, 0, 0, 0, 0, 0, 0, 0, 0, 0, 0, 0, 0, 0, 0, 0, 0, 0, 0, 0, 0, 0, 0, 0, 0, 0, 0, 0, 0, 0, 0, 0, 0, 0, 0, 0, 0, 0, 0, 0, 0, 0, 0, 0, 0, 0, 0, 0, 0, 0, 0, 0, 0, 0, 0, 0, 0, 0, 0, 0, 0, 0, 0, 0, 0, 0, 0, 0, 0, 0, 0, 0, 0, 0, 0, 0, 0, 0, 0, 0, 0, 0, 0, 0, 0, 0, 0, 0, 0, 0, 0, 0, 0, 0, 0, 0, 0, 0, 0, 0, 0, 0, 0, 0, 0, 0, 0, 0, 0, 0, 0, 0, 0, 0, 0, 0, 0, 0, 0, 0, 0, 0, 0, 0, 0, 0, 0, 0, 0, 0, 0, 0, 0, 0, 0, 0, 0, 0, 0, 0, 0, 0, 0, 0, 0, 0, 0, 0, 0, 0, 0, 0, 0, 0, 0, 0, 0, 0, 0, 0, 0, 0, 0, 0, 0, 0, 0, 0, 0, 0, 0, 0, 0, 0, 0, 0, 0, 0, 0, 0, 0, 0, 0, 0, 0, 0, 0, 0, 0, 0, 0, 0, 0, 0, 0, 0, 0, 0, 0, 0, 0, 0, 0, 0, 0, 0, 0, 0, 0, 0, 0, 0, 0, 0, 0, 0, 0, 0, 0, 0, 0, 0, 0, 0, 0, 0, 0, 0, 0, 0, 0, 0, 0, 0, 0, 0, 0, 0, 0, 0, 0, 0, 0, 0, 0, 0, 0, 0, 0, 0, 0, 0, 0, 0, 0, 0, 0, 0, 0, 0, 0, 0, 0, 0, 0, 0, 0, 0, 0, 0, 0, 0, 0, 0, 0, 0, 0, 0, 0, 0, 0, 0, 0, 0, 0, 0, 0, 0, 0, 0, 0, 0, 0, 0, 0, 0, 0, 0, 0, 0, 0, 0, 0, 0, 0, 0, 0, 0, 0, 0, 0, 0, 0, 0, 0, 0, 0, 0, 0, 0, 0, 0, 0, 0, 0, 0, 0, 0, 0, 0, 0, 0, 0, 0, 0, 0, 0, 0, 0, 0, 0, 0, 0, 0, 0, 0, 0, 0, 0, 0, 0, 0, 0, 0, 0, 0, 0, 0, 0, 0, 0, 0, 0, 0, 0, 0, 0, 0, 0, 0, 0, 0, 0, 0, 0, 0, 0, 0, 0, 0, 0, 0, 0, 0, 0, 0, 0, 0, 0, 0, 0, 0, 0, 0, 0, 0, 0, 0, 0, 0, 0, 0, 0, 0, 0, 0, 0, 0, 0, 0, 0, 0, 0, 0, 0, 0, 0, 0, 0, 0, 0, 0, 0, 0, 0, 0, 0, 0, 0, 0, 0, 0, 0, 0, 0, 0, 0, 0, 0, 0, 0, 0, 0, 0, 0, 0, 0, 0, 0, 0, 0, 0, 0, 0, 0, 0, 0, 0, 0, 0, 0, 0, 0, 0, 0, 0, 0, 0, 0, 0, 0, 0, 0, 0, 0, 0, 0, 0, 0, 0, 0, 0, 0, 0, 0, 0, 0, 0, 0, 0, 0, 0, 0, 0, 0, 0, 0, 0, 0, 0, 0, 0, 0, 0, 0, 0, 0, 0, 0, 0, 0, 0, 0, 0, 0, 0, 0, 0, 0, 0, 0, 0, 0, 0, 0, 0, 0, 0, 0, 0, 0, 0, 0, 0, 0, 0, 0, 0, 0, 0, 0, 0, 0, 0, 0, 0, 0, 0, 0, 0, 0, 0, 0, 0, 0, 0, 0, 0, 0, 0, 0, 0, 0, 0, 0, 0, 0, 0, 0, 0, 0, 0, 0, 0, 0, 0, 0, 0, 0, 0, 0, 0, 0, 0, 0, 0, 0, 0, 0, 0, 0, 0, 0, 0, 0, 0, 0, 0, 0, 0, 0, 0, 0, 0, 0, 0, 0, 0, 0, 0, 0, 0, 0, 0, 0, 0, 0, 0, 0, 0, 0, 0, 0, 0, 0, 0, 0, 0, 0, 0, 0, 0, 0, 0, 0, 0, 0, 0, 0, 0, 0, 0, 0, 0, 0, 0, 0, 0, 0, 0, 0, 0, 0, 0, 0, 0, 0, 0, 0, 0, 0, 0, 0, 0, 0, 0, 0, 0, 0, 0, 0, 0, 0, 0, 0, 0, 0, 0, 0, 0, 0, 0, 0, 0, 0, 0, 0, 0, 0, 0, 0, 0, 0, 0, 0, 0, 0, 0, 0, 0, 0, 0, 0, 0, 0, 0, 0, 0, 0, 0, 0, 0, 0, 0, 0, 0, 0, 0, 0, 0, 0, 0, 0, 0, 0, 0, 0, 0, 0, 0, 0, 0, 0, 0, 0, 0, 0, 0, 0, 0, 0, 0, 0, 0, 0, 0, 0, 0, 0, 0, 0, 0, 0, 0, 0, 0, 0, 0, 0, 0, 0, 0, 0, 0, 0, 0, 0, 0, 0, 0, 0, 1, 1, 1, 1, 1, 1, 1, 1, 1, 1, 1, 1, 1, 1, 1, 1, 1, 1, 1, 1, 1, 1, 1, 1, 1, 1, 1, 1, 1, 1, 1, 1, 1, 1, 1, 1, 1, 1, 1, 1, 1, 1, 1, 1, 1, 1, 1, 1, 1, 1, 1, 1, 1, 1, 1, 1, 1, 1, 1, 1, 1, 1, 1, 1, 1, 1, 1, 1, 1, 1, 1, 1, 1, 1, 1, 1, 1, 1, 1, 1, 1, 1, 1, 1])
me_continuoushollowlongsleevebody.materials.append(mat_sample_deeppetrol)
me_continuoushollowlongsleevebody.materials.append(mat_collarandcuffs_mutedblue)
me_continuoushollowlongsleevebody.materials.append(mat_yoke_warmash)
me_continuoushollowlongsleevebody.materials.append(mat_stand_graphite)
me_continuoushollowlongsleevebody.update()
me_completegroundbase = bpy.data.meshes.new('CompleteGroundBase')
me_completegroundbase.from_pydata([(-0.19, -0.16, 0.0), (-0.19, 0.16, 0.0), (0.19, 0.16, 0.0), (0.19, -0.16, 0.0), (-0.19, -0.16, 0.035), (0.19, -0.16, 0.035), (0.19, 0.16, 0.035), (-0.19, 0.16, 0.035)], [], [(0, 1, 2), (0, 2, 3), (4, 5, 6), (4, 6, 7), (0, 3, 5), (0, 5, 4), (1, 7, 6), (1, 6, 2), (0, 4, 7), (0, 7, 1), (3, 2, 6), (3, 6, 5)])
me_completegroundbase.polygons.foreach_set('material_index', [3, 3, 3, 3, 3, 3, 3, 3, 3, 3, 3, 3])
me_completegroundbase.materials.append(mat_sample_deeppetrol)
me_completegroundbase.materials.append(mat_collarandcuffs_mutedblue)
me_completegroundbase.materials.append(mat_yoke_warmash)
me_completegroundbase.materials.append(mat_stand_graphite)
me_completegroundbase.update()
me_narrowdisplaypost = bpy.data.meshes.new('NarrowDisplayPost')
me_narrowdisplaypost.from_pydata([(-0.012, -0.012, 0.035), (-0.012, 0.012, 0.035), (0.012, 0.012, 0.035), (0.012, -0.012, 0.035), (0.012, -0.012, 0.62), (-0.012, -0.012, 0.62), (-0.012, 0.012, 0.62), (0.012, 0.012, 0.62), (0.007617, -0.012, 0.88), (-0.007617, -0.012, 0.88), (-0.007617, 0.012, 0.88), (0.007617, 0.012, 0.88), (0.00357, -0.012, 1.12), (-0.00357, -0.012, 1.12), (-0.00357, 0.012, 1.12), (0.00357, 0.012, 1.12), (0.002727, -0.012, 1.17), (-0.002727, -0.012, 1.17), (-0.002727, 0.012, 1.17), (0.002727, 0.012, 1.17), (-0.007767, -0.012, 1.295), (0.007767, -0.012, 1.295), (0.007767, 0.012, 1.295), (-0.007767, 0.012, 1.295)], [], [(0, 1, 2), (0, 2, 3), (0, 3, 4), (0, 4, 5), (1, 6, 7), (1, 7, 2), (0, 5, 6), (0, 6, 1), (3, 2, 7), (3, 7, 4), (5, 4, 8), (5, 8, 9), (6, 10, 11), (6, 11, 7), (5, 9, 10), (5, 10, 6), (4, 7, 11), (4, 11, 8), (9, 8, 12), (9, 12, 13), (10, 14, 15), (10, 15, 11), (9, 13, 14), (9, 14, 10), (8, 11, 15), (8, 15, 12), (13, 12, 16), (13, 16, 17), (14, 18, 19), (14, 19, 15), (13, 17, 18), (13, 18, 14), (12, 15, 19), (12, 19, 16), (20, 21, 22), (20, 22, 23), (17, 16, 21), (17, 21, 20), (18, 23, 22), (18, 22, 19), (17, 20, 23), (17, 23, 18), (16, 19, 22), (16, 22, 21)])
me_narrowdisplaypost.polygons.foreach_set('material_index', [3, 3, 3, 3, 3, 3, 3, 3, 3, 3, 3, 3, 3, 3, 3, 3, 3, 3, 3, 3, 3, 3, 3, 3, 3, 3, 3, 3, 3, 3, 3, 3, 3, 3, 3, 3, 3, 3, 3, 3, 3, 3, 3, 3])
me_narrowdisplaypost.materials.append(mat_sample_deeppetrol)
me_narrowdisplaypost.materials.append(mat_collarandcuffs_mutedblue)
me_narrowdisplaypost.materials.append(mat_yoke_warmash)
me_narrowdisplaypost.materials.append(mat_stand_graphite)
me_narrowdisplaypost.update()
me_dedicatedinternalshoulderyoke = bpy.data.meshes.new('DedicatedInternalShoulderYoke')
me_dedicatedinternalshoulderyoke.from_pydata([(-0.2105, -0.052, 1.327), (-0.2105, -0.022, 1.327), (-0.1294, -0.022, 1.327), (-0.1294, -0.052, 1.327), (-0.219, -0.052, 1.392), (-0.1477, -0.052, 1.392), (-0.1477, -0.022, 1.392), (-0.219, -0.022, 1.392), (-0.2063, -0.022, 1.295), (-0.2063, 0.022, 1.295), (-0.1203, 0.022, 1.295), (-0.1203, -0.022, 1.295), (-0.2105, 0.022, 1.327), (-0.1294, 0.022, 1.327), (-0.1477, 0.022, 1.392), (-0.219, 0.022, 1.392), (-0.2105, 0.052, 1.327), (-0.1294, 0.052, 1.327), (-0.1477, 0.052, 1.392), (-0.219, 0.052, 1.392), (-0.0712, 0.022, 1.295), (-0.0712, -0.022, 1.295), (-0.08302, -0.022, 1.327), (-0.08302, 0.022, 1.327), (0.0712, 0.022, 1.295), (0.0712, -0.022, 1.295), (0.08302, -0.022, 1.327), (0.08302, 0.022, 1.327), (0.1203, 0.022, 1.295), (0.1203, -0.022, 1.295), (0.1294, -0.022, 1.327), (0.1294, 0.022, 1.327), (0.1294, -0.052, 1.327), (0.2105, -0.022, 1.327), (0.2105, -0.052, 1.327), (0.1477, -0.052, 1.392), (0.219, -0.052, 1.392), (0.219, -0.022, 1.392), (0.1477, -0.022, 1.392), (0.2063, 0.022, 1.295), (0.2063, -0.022, 1.295), (0.2105, 0.022, 1.327), (0.219, 0.022, 1.392), (0.1477, 0.022, 1.392), (0.1294, 0.052, 1.327), (0.2105, 0.052, 1.327), (0.219, 0.052, 1.392), (0.1477, 0.052, 1.392)], [], [(0, 1, 2), (0, 2, 3), (4, 5, 6), (4, 6, 7), (0, 3, 5), (0, 5, 4), (0, 4, 7), (0, 7, 1), (3, 2, 6), (3, 6, 5), (8, 9, 10), (8, 10, 11), (8, 11, 2), (8, 2, 1), (9, 12, 13), (9, 13, 10), (8, 1, 12), (8, 12, 9), (7, 6, 14), (7, 14, 15), (1, 7, 15), (1, 15, 12), (2, 13, 14), (2, 14, 6), (12, 16, 17), (12, 17, 13), (15, 14, 18), (15, 18, 19), (16, 19, 18), (16, 18, 17), (12, 15, 19), (12, 19, 16), (13, 17, 18), (13, 18, 14), (11, 10, 20), (11, 20, 21), (2, 22, 23), (2, 23, 13), (11, 21, 22), (11, 22, 2), (10, 13, 23), (10, 23, 20), (21, 20, 24), (21, 24, 25), (22, 26, 27), (22, 27, 23), (21, 25, 26), (21, 26, 22), (20, 23, 27), (20, 27, 24), (25, 24, 28), (25, 28, 29), (26, 30, 31), (26, 31, 27), (25, 29, 30), (25, 30, 26), (24, 27, 31), (24, 31, 28), (32, 30, 33), (32, 33, 34), (35, 36, 37), (35, 37, 38), (32, 34, 36), (32, 36, 35), (32, 35, 38), (32, 38, 30), (34, 33, 37), (34, 37, 36), (29, 28, 39), (29, 39, 40), (29, 40, 33), (29, 33, 30), (28, 31, 41), (28, 41, 39), (40, 39, 41), (40, 41, 33), (38, 37, 42), (38, 42, 43), (30, 38, 43), (30, 43, 31), (33, 41, 42), (33, 42, 37), (31, 44, 45), (31, 45, 41), (43, 42, 46), (43, 46, 47), (44, 47, 46), (44, 46, 45), (31, 43, 47), (31, 47, 44), (41, 45, 46), (41, 46, 42)])
me_dedicatedinternalshoulderyoke.polygons.foreach_set('material_index', [2, 2, 2, 2, 2, 2, 2, 2, 2, 2, 2, 2, 2, 2, 2, 2, 2, 2, 2, 2, 2, 2, 2, 2, 2, 2, 2, 2, 2, 2, 2, 2, 2, 2, 2, 2, 2, 2, 2, 2, 2, 2, 2, 2, 2, 2, 2, 2, 2, 2, 2, 2, 2, 2, 2, 2, 2, 2, 2, 2, 2, 2, 2, 2, 2, 2, 2, 2, 2, 2, 2, 2, 2, 2, 2, 2, 2, 2, 2, 2, 2, 2, 2, 2, 2, 2, 2, 2, 2, 2, 2, 2])
me_dedicatedinternalshoulderyoke.materials.append(mat_sample_deeppetrol)
me_dedicatedinternalshoulderyoke.materials.append(mat_collarandcuffs_mutedblue)
me_dedicatedinternalshoulderyoke.materials.append(mat_yoke_warmash)
me_dedicatedinternalshoulderyoke.materials.append(mat_stand_graphite)
me_dedicatedinternalshoulderyoke.update()
me_standingrearcollar = bpy.data.meshes.new('StandingRearCollar')
me_standingrearcollar.from_pydata([(-0.134, -0.08, 1.4), (-0.134, 0.087, 1.4), (-0.118, 0.087, 1.4), (-0.118, -0.08, 1.4), (-0.134, -0.08, 1.482), (-0.118, -0.08, 1.482), (-0.118, 0.087, 1.482), (-0.134, 0.087, 1.482), (-0.134, 0.103, 1.4), (-0.118, 0.103, 1.4), (-0.118, 0.103, 1.482), (-0.134, 0.103, 1.482), (0.118, 0.103, 1.4), (0.118, 0.087, 1.4), (0.118, 0.087, 1.482), (0.118, 0.103, 1.482), (0.118, -0.08, 1.4), (0.134, 0.087, 1.4), (0.134, -0.08, 1.4), (0.118, -0.08, 1.482), (0.134, -0.08, 1.482), (0.134, 0.087, 1.482), (0.134, 0.103, 1.4), (0.134, 0.103, 1.482)], [], [(0, 1, 2), (0, 2, 3), (4, 5, 6), (4, 6, 7), (0, 3, 5), (0, 5, 4), (0, 4, 7), (0, 7, 1), (3, 2, 6), (3, 6, 5), (1, 8, 9), (1, 9, 2), (7, 6, 10), (7, 10, 11), (8, 11, 10), (8, 10, 9), (1, 7, 11), (1, 11, 8), (2, 9, 12), (2, 12, 13), (6, 14, 15), (6, 15, 10), (2, 13, 14), (2, 14, 6), (9, 10, 15), (9, 15, 12), (16, 13, 17), (16, 17, 18), (19, 20, 21), (19, 21, 14), (16, 18, 20), (16, 20, 19), (16, 19, 14), (16, 14, 13), (18, 17, 21), (18, 21, 20), (13, 12, 22), (13, 22, 17), (14, 21, 23), (14, 23, 15), (12, 15, 23), (12, 23, 22), (17, 22, 23), (17, 23, 21)])
me_standingrearcollar.polygons.foreach_set('material_index', [1, 1, 1, 1, 1, 1, 1, 1, 1, 1, 1, 1, 1, 1, 1, 1, 1, 1, 1, 1, 1, 1, 1, 1, 1, 1, 1, 1, 1, 1, 1, 1, 1, 1, 1, 1, 1, 1, 1, 1, 1, 1, 1, 1])
me_standingrearcollar.materials.append(mat_sample_deeppetrol)
me_standingrearcollar.materials.append(mat_collarandcuffs_mutedblue)
me_standingrearcollar.materials.append(mat_yoke_warmash)
me_standingrearcollar.materials.append(mat_stand_graphite)
me_standingrearcollar.update()
me_returnedlapelleft = bpy.data.meshes.new('ReturnedLapelLeft')
me_returnedlapelleft.from_pydata([(-0.086, -0.1833, 1.327), (-0.028, -0.159, 1.175), (-0.205, -0.1702, 1.245), (-0.168, -0.1947, 1.398), (-0.113, -0.1947, 1.398), (-0.086, -0.145, 1.327), (-0.028, -0.145, 1.175), (-0.205, -0.145, 1.245), (-0.168, -0.145, 1.398), (-0.113, -0.145, 1.398)], [], [(2, 1, 0), (3, 2, 0), (0, 4, 3), (5, 6, 7), (5, 7, 8), (8, 9, 5), (1, 2, 7), (1, 7, 6), (2, 3, 8), (2, 8, 7), (3, 4, 9), (3, 9, 8), (4, 0, 5), (4, 5, 9), (0, 1, 6), (0, 6, 5)])
me_returnedlapelleft.polygons.foreach_set('material_index', [1, 1, 1, 1, 1, 1, 1, 1, 1, 1, 1, 1, 1, 1, 1, 1])
me_returnedlapelleft.materials.append(mat_sample_deeppetrol)
me_returnedlapelleft.materials.append(mat_collarandcuffs_mutedblue)
me_returnedlapelleft.materials.append(mat_yoke_warmash)
me_returnedlapelleft.materials.append(mat_stand_graphite)
me_returnedlapelleft.update()
me_returnedlapelright = bpy.data.meshes.new('ReturnedLapelRight')
me_returnedlapelright.from_pydata([(0.086, -0.1833, 1.327), (0.028, -0.159, 1.175), (0.205, -0.1702, 1.245), (0.168, -0.1947, 1.398), (0.113, -0.1947, 1.398), (0.086, -0.145, 1.327), (0.028, -0.145, 1.175), (0.205, -0.145, 1.245), (0.168, -0.145, 1.398), (0.113, -0.145, 1.398)], [], [(0, 1, 2), (0, 2, 3), (3, 4, 0), (7, 6, 5), (8, 7, 5), (5, 9, 8), (7, 2, 1), (6, 7, 1), (8, 3, 2), (7, 8, 2), (9, 4, 3), (8, 9, 3), (5, 0, 4), (9, 5, 4), (6, 1, 0), (5, 6, 0)])
me_returnedlapelright.polygons.foreach_set('material_index', [1, 1, 1, 1, 1, 1, 1, 1, 1, 1, 1, 1, 1, 1, 1, 1])
me_returnedlapelright.materials.append(mat_sample_deeppetrol)
me_returnedlapelright.materials.append(mat_collarandcuffs_mutedblue)
me_returnedlapelright.materials.append(mat_yoke_warmash)
me_returnedlapelright.materials.append(mat_stand_graphite)
me_returnedlapelright.update()

# ---- objects
ob_onelongsleevelapelsampledisplay = bpy.data.objects.new('OneLongSleeveLapelSampleDisplay', None)
ob_continuoushollowlongsleevebody = bpy.data.objects.new('ContinuousHollowLongSleeveBody', me_continuoushollowlongsleevebody)
ob_completegroundbase = bpy.data.objects.new('CompleteGroundBase', me_completegroundbase)
ob_narrowdisplaypost = bpy.data.objects.new('NarrowDisplayPost', me_narrowdisplaypost)
ob_dedicatedinternalshoulderyoke = bpy.data.objects.new('DedicatedInternalShoulderYoke', me_dedicatedinternalshoulderyoke)
ob_standingrearcollar = bpy.data.objects.new('StandingRearCollar', me_standingrearcollar)
ob_returnedlapelleft = bpy.data.objects.new('ReturnedLapelLeft', me_returnedlapelleft)
ob_returnedlapelright = bpy.data.objects.new('ReturnedLapelRight', me_returnedlapelright)

# ---- transforms, parenting, visibility, modifiers, constraints
ob_onelongsleevelapelsampledisplay.location = (0.0, 0.0, 0.0)
ob_continuoushollowlongsleevebody.parent = ob_onelongsleevelapelsampledisplay
ob_continuoushollowlongsleevebody.location = (0.0, 0.0, 0.0)
ob_completegroundbase.parent = ob_onelongsleevelapelsampledisplay
ob_completegroundbase.location = (0.0, 0.0, 0.0)
ob_narrowdisplaypost.parent = ob_onelongsleevelapelsampledisplay
ob_narrowdisplaypost.location = (0.0, 0.0, 0.0)
ob_dedicatedinternalshoulderyoke.parent = ob_onelongsleevelapelsampledisplay
ob_dedicatedinternalshoulderyoke.location = (0.0, 0.0, 0.0)
ob_standingrearcollar.parent = ob_onelongsleevelapelsampledisplay
ob_standingrearcollar.location = (0.0, 0.0, 0.0)
ob_returnedlapelleft.parent = ob_onelongsleevelapelsampledisplay
ob_returnedlapelleft.location = (0.0, 0.0, 0.0)
ob_returnedlapelright.parent = ob_onelongsleevelapelsampledisplay
ob_returnedlapelright.location = (0.0, 0.0, 0.0)

# ---- collection membership
scene.collection.objects.link(ob_onelongsleevelapelsampledisplay)
scene.collection.objects.link(ob_continuoushollowlongsleevebody)
scene.collection.objects.link(ob_completegroundbase)
scene.collection.objects.link(ob_narrowdisplaypost)
scene.collection.objects.link(ob_dedicatedinternalshoulderyoke)
scene.collection.objects.link(ob_standingrearcollar)
scene.collection.objects.link(ob_returnedlapelleft)
scene.collection.objects.link(ob_returnedlapelright)

# ---- scene / render settings (as saved in the file)
scene.frame_start = 1; scene.frame_end = 250; scene.frame_set(1)
scene.render.engine = 'CYCLES'
scene.render.use_compositing = False
scene.cycles.use_denoising = False
scene.cycles.samples = 128
scene.cycles.use_adaptive_sampling = False
scene.cycles.seed = 17
bpy.context.view_layer.update()

# ---- added for rendering (the .blend has no active camera and no usable light): camera, sun
cam_auto = bpy.data.cameras.new('AutoCamera')
cam_auto.lens = 50.0
cam_auto.sensor_width = 36.0
cam_auto.clip_end = 1000.0
ob_auto_camera = bpy.data.objects.new('AutoCamera', cam_auto)
scene.collection.objects.link(ob_auto_camera)
ob_auto_camera.location = (1.95258, -2.36044, 2.30306)
ob_auto_camera.rotation_euler = (1.09748, -7.21219e-08, 0.694738)
scene.camera = ob_auto_camera
light_auto_sun = bpy.data.lights.new('AutoSun', 'SUN')
light_auto_sun.energy = 3.0
light_auto_sun.angle = 0.0523599
ob_auto_sun = bpy.data.objects.new('AutoSun', light_auto_sun)
scene.collection.objects.link(ob_auto_sun)
ob_auto_sun.rotation_euler = (0.872665, 0.174533, 0.523599)
bpy.context.view_layer.update()

